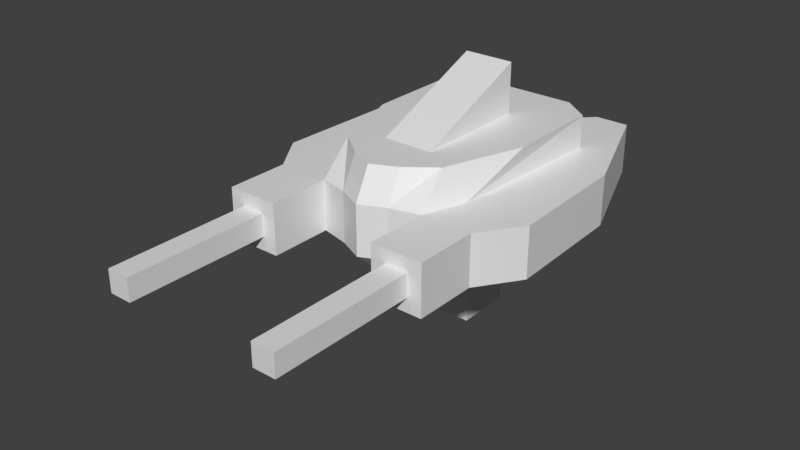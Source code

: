 # Source: Turet_1.blend  (saved by Blender 2.80.75; exported with 4.5.12 LTS)
import bpy
from mathutils import Matrix  # noqa: F401  (used for matrix-valued properties, if any)

bpy.ops.wm.read_factory_settings(use_empty=True)
scene = bpy.context.scene
scene.name = 'Scene'

# ---- collections
col_collection_1 = bpy.data.collections.new('Collection 1'); scene.collection.children.link(col_collection_1)

# ---- materials (node trees are filled in below, after node groups)
mat_material = bpy.data.materials.new('Material')

# ---- material node trees
mat_material.use_nodes = True; mat_material.node_tree.nodes.clear()
_N = mat_material.node_tree.nodes; _L = mat_material.node_tree.links
n0 = _N.new('ShaderNodeOutputMaterial'); n0.name = 'Material Output'; n0.location = (300, 300)
n1 = _N.new('ShaderNodeBsdfPrincipled'); n1.name = 'Principled BSDF'; n1.location = (10, 300)
n1.distribution = 'GGX'
n1.subsurface_method = 'BURLEY'
n1.inputs[3].default_value = 1.45
n1.inputs[27].default_value = (0.0, 0.0, 0.0, 1.0)
n1.inputs[28].default_value = 1.0
_L.new(n1.outputs[0], n0.inputs[0])
n0.is_active_output = True

# ---- world
world_world = bpy.data.worlds.new('World'); scene.world = world_world
world_world.color = (0.05088, 0.05088, 0.05088)
world_world.use_sun_shadow = False
world_world.sun_shadow_jitter_overblur = 0.0
world_world.cycles.sampling_method = 'MANUAL'

# ---- meshes
me_cube_002 = bpy.data.meshes.new('Cube.002')
me_cube_002.from_pydata([(-0.3826, 0.9662, -0.5978), (-0.3826, 1.766, 0.8297), (-0.3826, 1.766, -0.5978), (-0.3826, 0.9662, 0.8297), (-0.5826, 0.9662, 0.2522), (-0.5826, 1.766, 0.2522), (-0.3826, 0.8384, 0.2522), (-0.3826, 1.766, 0.4948), (-0.5826, 1.766, -0.4478), (-0.5826, 0.9662, -0.4478), (-0.3826, 0.8384, -0.4478), (-0.1826, 1.766, -0.5978), (-0.1826, 0.9662, 0.8596), (-0.1826, 0.9662, -0.5978), (-0.1826, 1.766, 0.9858), (-0.1826, 1.766, 0.6943), (-0.1826, 0.8384, 0.2522), (-0.1826, 0.8384, -0.4478), (-0.5826, 0.9662, -0.1587), (-0.3826, 0.8384, -0.1587), (-0.1826, 0.8384, -0.1587), (-0.1826, 1.766, -0.1587), (-0.1826, 0.3248, 0.2522), (-0.1826, 0.3248, -0.1587), (-0.3954, 1.17, 1.048), (-0.5071, 1.17, 0.7469), (-0.1826, 1.17, 1.102), (-0.1826, 1.17, -0.5978), (-0.5826, 1.17, -0.308), (-0.3954, 1.534, 1.048), (-0.5071, 1.534, 0.7469), (-0.5826, 1.534, -0.4478), (-0.1826, 1.534, 1.102), (-0.1826, 1.534, -0.5978), (-0.3826, 1.17, -0.5978), (-0.5826, 1.17, -0.4478), (-0.3826, 1.534, -0.5978), (-0.1826, 2.13, -0.1587), (-0.945, 1.17, -0.1587), (-0.945, 1.534, -0.1587), (-0.1826, 1.17, -0.3982), (-0.1826, 1.534, -0.3982), (-0.767, 1.534, 1.048), (-0.767, 1.17, 1.048), (-0.9732, 1.534, 0.7469), (-0.9732, 1.17, 0.7469), (-0.3954, 1.534, 1.502), (-0.3954, 1.17, 1.502), (-0.767, 1.534, 1.502), (-0.767, 1.17, 1.502), (-0.4984, 1.433, 1.502), (-0.4984, 1.271, 1.502), (-0.6641, 1.433, 1.502), (-0.6641, 1.271, 1.502), (-0.4984, 1.433, 2.543), (-0.4984, 1.271, 2.543), (-0.6641, 1.433, 2.543), (-0.6641, 1.271, 2.543), (-0.6249, 1.17, -0.5978), (-0.3826, 1.17, -1.007), (-0.2079, 1.534, -0.8299), (-0.2079, 1.17, -0.8299), (-0.3826, 1.534, -1.007), (-0.6249, 1.534, -1.007), (-0.6249, 1.17, -1.007), (0.3826, 0.9662, -0.5978), (0.3826, 1.766, 0.8297), (0.3826, 1.766, -0.5978), (0.3826, 0.9662, 0.8297), (0.5826, 0.9662, 0.2522), (0.5826, 1.766, 0.2522), (0.3826, 0.8384, 0.2522), (0.3826, 1.766, 0.4948), (0.5826, 1.766, -0.4478), (0.5826, 0.9662, -0.4478), (0.3826, 0.8384, -0.4478), (0.1826, 1.766, -0.5978), (0.1826, 0.9662, 0.8596), (0.1826, 0.9662, -0.5978), (0.1826, 1.766, 0.9858), (0.1826, 1.766, 0.6943), (0.1826, 0.8384, 0.2522), (0.1826, 0.8384, -0.4478), (0.5826, 0.9662, -0.1587), (0.3826, 0.8384, -0.1587), (0.1826, 0.8384, -0.1587), (0.1826, 1.766, -0.1587), (0.1826, 0.3248, 0.2522), (0.1826, 0.3248, -0.1587), (0.3954, 1.17, 1.048), (0.5071, 1.17, 0.7469), (0.1826, 1.17, 1.102), (0.5826, 1.17, -0.308), (0.3954, 1.534, 1.048), (0.5071, 1.534, 0.7469), (0.5826, 1.534, -0.4478), (0.1826, 1.534, 1.102), (0.3826, 1.17, -0.5978), (0.3826, 1.534, -0.5978), (0.1826, 1.17, -0.5978), (0.1826, 1.534, -0.5978), (0.1826, 2.13, -0.1587), (0.945, 1.17, -0.1587), (0.945, 1.534, -0.1587), (0.1826, 1.17, -0.3982), (0.1826, 1.534, -0.3982), (0.767, 1.534, 1.048), (0.767, 1.17, 1.048), (0.9732, 1.534, 0.7469), (0.9732, 1.17, 0.7469), (0.3954, 1.534, 1.502), (0.3954, 1.17, 1.502), (0.767, 1.534, 1.502), (0.767, 1.17, 1.502), (0.4984, 1.433, 1.502), (0.4984, 1.271, 1.502), (0.6641, 1.433, 1.502), (0.6641, 1.271, 1.502), (0.4984, 1.433, 2.543), (0.4984, 1.271, 2.543), (0.6641, 1.433, 2.543), (0.6641, 1.271, 2.543), (0.0, 0.9662, 0.9456), (0.0, 1.766, 1.072), (0.0, 1.766, 0.6943), (0.0, 0.8384, 0.2522), (0.0, 0.8384, -0.1587), (0.0, 1.17, 1.188), (0.0, 1.534, 1.188), (0.6249, 1.17, -0.5978), (0.5826, 1.17, -0.4478), (0.3826, 1.17, -1.007), (0.2079, 1.534, -0.8299), (0.2079, 1.17, -0.8299), (0.3826, 1.534, -1.007), (0.6249, 1.534, -1.007), (0.6249, 1.17, -1.007)], [], [(31, 8, 2, 36), (9, 0, 10), (1, 7, 5), (76, 86, 80, 72, 67), (15, 7, 1, 14), (32, 14, 1, 29), (100, 33, 11, 76), (18, 19, 6, 4), (3, 4, 6), (30, 29, 1, 5), (82, 17, 13, 78), (30, 31, 39), (0, 13, 17, 10), (19, 20, 16, 6), (36, 2, 11, 33), (6, 16, 12, 3), (32, 26, 127, 128), (10, 17, 20, 19), (9, 10, 19, 18), (4, 25, 28, 18), (0, 34, 27, 13), (18, 28, 35, 9), (4, 3, 24, 25), (12, 26, 24, 3), (95, 135, 134, 98), (9, 35, 34, 0), (25, 24, 43, 45), (24, 29, 46, 47), (26, 32, 29, 24), (38, 39, 63, 64), (101, 37, 15, 124, 80), (21, 15, 37), (28, 25, 38), (94, 95, 73, 70), (25, 45, 38), (105, 104, 40, 41), (45, 43, 42, 44), (29, 30, 44, 42), (39, 44, 30), (46, 48, 52, 50), (43, 24, 47, 49), (42, 43, 49, 48), (29, 42, 48, 46), (52, 53, 57, 56), (53, 51, 55, 57), (49, 47, 51, 53), (48, 49, 53, 52), (47, 46, 50, 51), (55, 54, 56, 57), (51, 50, 54, 55), (50, 52, 56, 54), (23, 22, 16, 20), (27, 33, 41, 40), (26, 12, 122, 127), (85, 88, 23, 20, 126), (88, 87, 22, 23), (44, 39, 38, 45), (15, 14, 123, 124), (87, 81, 125, 16, 22), (77, 122, 12, 16, 125, 81), (36, 62, 63, 31), (85, 126, 20, 17, 82), (104, 99, 27, 40), (100, 105, 41, 33), (78, 13, 27, 99), (21, 86, 76, 11), (14, 32, 128, 123), (16, 125, 126, 20), (67, 72, 70, 73), (34, 35, 58), (34, 58, 64, 59), (59, 62, 60, 61), (62, 59, 64, 63), (33, 27, 61, 60), (36, 33, 60, 62), (27, 34, 59, 61), (36, 34, 59, 62), (38, 64, 58), (95, 98, 67, 73), (74, 75, 65), (66, 70, 72), (80, 79, 66, 72), (96, 93, 66, 79), (83, 69, 71, 84), (68, 71, 69), (94, 70, 66, 93), (103, 135, 95), (65, 75, 82, 78), (84, 71, 81, 85), (98, 100, 76, 67), (71, 68, 77, 81), (96, 128, 127, 91), (75, 84, 85, 82), (86, 21, 37, 101), (74, 83, 84, 75), (69, 83, 92, 90), (65, 78, 99, 97), (83, 74, 130, 92), (69, 90, 89, 68), (77, 68, 89, 91), (74, 65, 97, 130), (90, 109, 107, 89), (89, 111, 110, 93), (91, 89, 93, 96), (2, 7, 15, 21, 11), (129, 102, 92, 130), (58, 35, 28, 38), (102, 136, 135, 103), (95, 94, 103), (39, 31, 63), (86, 101, 80), (92, 102, 90), (90, 102, 109), (109, 108, 106, 107), (93, 106, 108, 94), (103, 94, 108), (110, 114, 116, 112), (107, 113, 111, 89), (106, 112, 113, 107), (93, 110, 112, 106), (116, 120, 121, 117), (117, 121, 119, 115), (113, 117, 115, 111), (112, 116, 117, 113), (111, 115, 114, 110), (119, 121, 120, 118), (115, 119, 118, 114), (114, 118, 120, 116), (88, 85, 81, 87), (99, 104, 105, 100), (91, 127, 122, 77), (108, 109, 102, 103), (80, 124, 123, 79), (79, 123, 128, 96), (81, 85, 126, 125), (97, 129, 130), (97, 131, 136, 129), (131, 133, 132, 134), (134, 135, 136, 131), (100, 132, 133, 99), (98, 134, 132, 100), (99, 133, 131, 97), (98, 134, 131, 97), (102, 129, 136), (30, 5, 8, 31), (8, 5, 7, 2)])
me_cube_002.materials.append(mat_material)
me_cube_002.use_remesh_preserve_volume = False
me_cube_002.use_remesh_preserve_attributes = False
me_cube_002.use_mirror_vertex_groups = False
me_cube_002.update()

# ---- objects
ob_head = bpy.data.objects.new('Head', me_cube_002)

# ---- transforms, parenting, visibility, modifiers, constraints
ob_head.location = (0.0, 0.0, 0.0)
ob_head.rotation_euler = (1.571, -0.0, 0.0)
ob_head.lineart.crease_threshold = 0.0

# ---- collection membership
col_collection_1.objects.link(ob_head)

# ---- scene / render settings (as saved in the file)
scene.frame_start = 1; scene.frame_end = 250; scene.frame_set(1)
scene.render.engine = 'CYCLES'
scene.render.resolution_percentage = 50
scene.render.dither_intensity = 0.0
scene.cycles.use_denoising = False
scene.cycles.samples = 128
scene.cycles.sampling_pattern = 'TABULATED_SOBOL'
scene.cycles.use_adaptive_sampling = False
scene.cycles.use_light_tree = False
scene.cycles.blur_glossy = 0.0
scene.cycles.sample_clamp_indirect = 0.0
scene.view_settings.view_transform = 'Standard'
bpy.context.view_layer.update()

# ---- added for rendering (the .blend has no active camera and no usable light): camera, sun
cam_auto = bpy.data.cameras.new('AutoCamera')
cam_auto.lens = 50.0
cam_auto.sensor_width = 36.0
cam_auto.clip_end = 1000.0
ob_auto_camera = bpy.data.objects.new('AutoCamera', cam_auto)
scene.collection.objects.link(ob_auto_camera)
ob_auto_camera.location = (4.10153, -5.68991, 4.50842)
ob_auto_camera.rotation_euler = (1.09748, -7.21219e-08, 0.694738)
scene.camera = ob_auto_camera
light_auto_sun = bpy.data.lights.new('AutoSun', 'SUN')
light_auto_sun.energy = 3.0
light_auto_sun.angle = 0.0523599
ob_auto_sun = bpy.data.objects.new('AutoSun', light_auto_sun)
scene.collection.objects.link(ob_auto_sun)
ob_auto_sun.rotation_euler = (0.872665, 0.174533, 0.523599)
bpy.context.view_layer.update()
